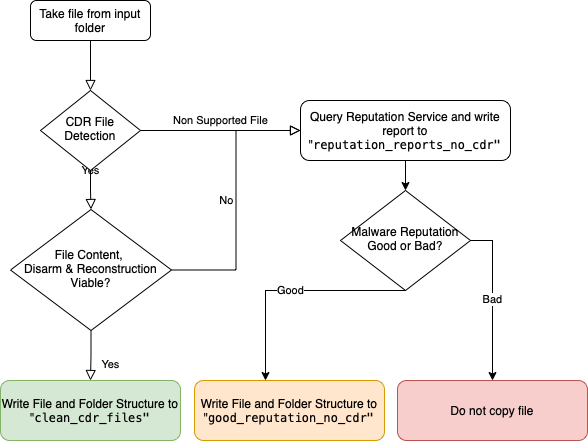

The diagram above was exported from draw.io. Its source (the exported page's mxGraphModel, read from the mxfile embedded in the PNG):
<mxGraphModel dx="1439" dy="777" grid="1" gridSize="10" guides="1" tooltips="1" connect="1" arrows="1" fold="1" page="1" pageScale="1" pageWidth="827" pageHeight="1169" math="0" shadow="0">
  <root>
    <mxCell id="WIyWlLk6GJQsqaUBKTNV-0" />
    <mxCell id="WIyWlLk6GJQsqaUBKTNV-1" parent="WIyWlLk6GJQsqaUBKTNV-0" />
    <mxCell id="WIyWlLk6GJQsqaUBKTNV-2" value="" style="rounded=0;html=1;jettySize=auto;orthogonalLoop=1;fontSize=11;endArrow=block;endFill=0;endSize=8;strokeWidth=1;shadow=0;labelBackgroundColor=none;edgeStyle=orthogonalEdgeStyle;" parent="WIyWlLk6GJQsqaUBKTNV-1" source="WIyWlLk6GJQsqaUBKTNV-3" target="WIyWlLk6GJQsqaUBKTNV-6" edge="1">
      <mxGeometry relative="1" as="geometry" />
    </mxCell>
    <mxCell id="WIyWlLk6GJQsqaUBKTNV-3" value="Take file from input folder" style="rounded=1;whiteSpace=wrap;html=1;fontSize=12;glass=0;strokeWidth=1;shadow=0;" parent="WIyWlLk6GJQsqaUBKTNV-1" vertex="1">
      <mxGeometry x="160" y="80" width="120" height="40" as="geometry" />
    </mxCell>
    <mxCell id="WIyWlLk6GJQsqaUBKTNV-4" value="Yes" style="rounded=0;html=1;jettySize=auto;orthogonalLoop=1;fontSize=11;endArrow=block;endFill=0;endSize=8;strokeWidth=1;shadow=0;labelBackgroundColor=none;edgeStyle=orthogonalEdgeStyle;" parent="WIyWlLk6GJQsqaUBKTNV-1" source="WIyWlLk6GJQsqaUBKTNV-6" target="WIyWlLk6GJQsqaUBKTNV-10" edge="1">
      <mxGeometry y="20" relative="1" as="geometry">
        <mxPoint as="offset" />
      </mxGeometry>
    </mxCell>
    <mxCell id="WIyWlLk6GJQsqaUBKTNV-5" value="Non Supported File" style="edgeStyle=orthogonalEdgeStyle;rounded=0;html=1;jettySize=auto;orthogonalLoop=1;fontSize=11;endArrow=block;endFill=0;endSize=8;strokeWidth=1;shadow=0;labelBackgroundColor=none;entryX=0;entryY=0.5;entryDx=0;entryDy=0;" parent="WIyWlLk6GJQsqaUBKTNV-1" source="WIyWlLk6GJQsqaUBKTNV-6" target="ljs7rvXAAnhHi6ciN4Dj-2" edge="1">
      <mxGeometry y="10" relative="1" as="geometry">
        <mxPoint as="offset" />
        <mxPoint x="440" y="210" as="targetPoint" />
      </mxGeometry>
    </mxCell>
    <mxCell id="WIyWlLk6GJQsqaUBKTNV-6" value="CDR File Detection" style="rhombus;whiteSpace=wrap;html=1;shadow=0;fontFamily=Helvetica;fontSize=12;align=center;strokeWidth=1;spacing=6;spacingTop=-4;" parent="WIyWlLk6GJQsqaUBKTNV-1" vertex="1">
      <mxGeometry x="170" y="170" width="100" height="80" as="geometry" />
    </mxCell>
    <mxCell id="WIyWlLk6GJQsqaUBKTNV-8" value="Yes" style="rounded=0;html=1;jettySize=auto;orthogonalLoop=1;fontSize=11;endArrow=block;endFill=0;endSize=8;strokeWidth=1;shadow=0;labelBackgroundColor=none;edgeStyle=orthogonalEdgeStyle;" parent="WIyWlLk6GJQsqaUBKTNV-1" source="WIyWlLk6GJQsqaUBKTNV-10" target="WIyWlLk6GJQsqaUBKTNV-11" edge="1">
      <mxGeometry x="0.3333" y="20" relative="1" as="geometry">
        <mxPoint as="offset" />
      </mxGeometry>
    </mxCell>
    <mxCell id="WIyWlLk6GJQsqaUBKTNV-9" value="No&lt;br&gt;" style="edgeStyle=orthogonalEdgeStyle;rounded=0;html=1;jettySize=auto;orthogonalLoop=1;fontSize=11;endArrow=block;endFill=0;endSize=8;strokeWidth=1;shadow=0;labelBackgroundColor=none;entryX=0;entryY=0.5;entryDx=0;entryDy=0;" parent="WIyWlLk6GJQsqaUBKTNV-1" source="WIyWlLk6GJQsqaUBKTNV-10" target="ljs7rvXAAnhHi6ciN4Dj-2" edge="1">
      <mxGeometry y="10" relative="1" as="geometry">
        <mxPoint as="offset" />
        <mxPoint x="440" y="210" as="targetPoint" />
      </mxGeometry>
    </mxCell>
    <mxCell id="WIyWlLk6GJQsqaUBKTNV-10" value="File Content, &lt;br&gt;Disarm &amp;amp; Reconstruction Viable?" style="rhombus;whiteSpace=wrap;html=1;shadow=0;fontFamily=Helvetica;fontSize=12;align=center;strokeWidth=1;spacing=6;spacingTop=-4;" parent="WIyWlLk6GJQsqaUBKTNV-1" vertex="1">
      <mxGeometry x="140" y="289" width="161" height="121" as="geometry" />
    </mxCell>
    <mxCell id="WIyWlLk6GJQsqaUBKTNV-11" value="Write File and Folder Structure to &quot;&lt;span style=&quot;font-family: Menlo, Monaco, &amp;quot;Courier New&amp;quot;, monospace; text-align: start;&quot;&gt;clean_cdr_files&quot;&lt;/span&gt;" style="rounded=1;whiteSpace=wrap;html=1;fontSize=12;glass=0;strokeWidth=1;shadow=0;labelBackgroundColor=none;fillColor=#d5e8d4;strokeColor=#82b366;" parent="WIyWlLk6GJQsqaUBKTNV-1" vertex="1">
      <mxGeometry x="130" y="460" width="180" height="60" as="geometry" />
    </mxCell>
    <mxCell id="ljs7rvXAAnhHi6ciN4Dj-1" value="Write File and Folder Structure to &quot;&lt;span style=&quot;font-family: Menlo, Monaco, &amp;quot;Courier New&amp;quot;, monospace; text-align: start;&quot;&gt;good_reputation_no_cdr&lt;/span&gt;&lt;span style=&quot;font-family: Menlo, Monaco, &amp;quot;Courier New&amp;quot;, monospace; text-align: start;&quot;&gt;&quot;&lt;/span&gt;" style="rounded=1;whiteSpace=wrap;html=1;fontSize=12;glass=0;strokeWidth=1;shadow=0;labelBackgroundColor=none;fillColor=#ffe6cc;strokeColor=#d79b00;" parent="WIyWlLk6GJQsqaUBKTNV-1" vertex="1">
      <mxGeometry x="324" y="460" width="190" height="60" as="geometry" />
    </mxCell>
    <mxCell id="ljs7rvXAAnhHi6ciN4Dj-6" style="edgeStyle=orthogonalEdgeStyle;rounded=0;orthogonalLoop=1;jettySize=auto;html=1;exitX=0.5;exitY=1;exitDx=0;exitDy=0;fontColor=#000000;" parent="WIyWlLk6GJQsqaUBKTNV-1" source="ljs7rvXAAnhHi6ciN4Dj-2" target="ljs7rvXAAnhHi6ciN4Dj-3" edge="1">
      <mxGeometry relative="1" as="geometry" />
    </mxCell>
    <mxCell id="ljs7rvXAAnhHi6ciN4Dj-2" value="Query Reputation Service and write report to &quot;&lt;span style=&quot;font-family: Menlo, Monaco, &amp;quot;Courier New&amp;quot;, monospace; text-align: start;&quot;&gt;reputation_reports_no_cdr&lt;/span&gt;&lt;span style=&quot;font-family: Menlo, Monaco, &amp;quot;Courier New&amp;quot;, monospace; text-align: start;&quot;&gt;&quot;&lt;/span&gt;" style="rounded=1;whiteSpace=wrap;html=1;fontSize=12;glass=0;strokeWidth=1;shadow=0;fontColor=#000000;labelBackgroundColor=default;strokeColor=#000000;" parent="WIyWlLk6GJQsqaUBKTNV-1" vertex="1">
      <mxGeometry x="430" y="180" width="210" height="60" as="geometry" />
    </mxCell>
    <mxCell id="ljs7rvXAAnhHi6ciN4Dj-5" value="Good" style="edgeStyle=orthogonalEdgeStyle;rounded=0;orthogonalLoop=1;jettySize=auto;html=1;exitX=0.5;exitY=1;exitDx=0;exitDy=0;fontColor=#000000;" parent="WIyWlLk6GJQsqaUBKTNV-1" source="ljs7rvXAAnhHi6ciN4Dj-3" target="ljs7rvXAAnhHi6ciN4Dj-1" edge="1">
      <mxGeometry relative="1" as="geometry">
        <Array as="points">
          <mxPoint x="395" y="370" />
        </Array>
      </mxGeometry>
    </mxCell>
    <mxCell id="ljs7rvXAAnhHi6ciN4Dj-8" value="Bad" style="edgeStyle=orthogonalEdgeStyle;rounded=0;orthogonalLoop=1;jettySize=auto;html=1;exitX=1;exitY=0.5;exitDx=0;exitDy=0;fontColor=#000000;" parent="WIyWlLk6GJQsqaUBKTNV-1" source="ljs7rvXAAnhHi6ciN4Dj-3" target="ljs7rvXAAnhHi6ciN4Dj-7" edge="1">
      <mxGeometry relative="1" as="geometry" />
    </mxCell>
    <mxCell id="ljs7rvXAAnhHi6ciN4Dj-3" value="Malware Reputation Good or Bad?" style="rhombus;whiteSpace=wrap;html=1;shadow=0;fontFamily=Helvetica;fontSize=12;align=center;strokeWidth=1;spacing=6;spacingTop=-4;" parent="WIyWlLk6GJQsqaUBKTNV-1" vertex="1">
      <mxGeometry x="470" y="270" width="130" height="100" as="geometry" />
    </mxCell>
    <mxCell id="ljs7rvXAAnhHi6ciN4Dj-7" value="Do not copy file" style="rounded=1;whiteSpace=wrap;html=1;fontSize=12;glass=0;strokeWidth=1;shadow=0;labelBackgroundColor=none;fillColor=#f8cecc;strokeColor=#b85450;" parent="WIyWlLk6GJQsqaUBKTNV-1" vertex="1">
      <mxGeometry x="527" y="460" width="190" height="60" as="geometry" />
    </mxCell>
  </root>
</mxGraphModel>